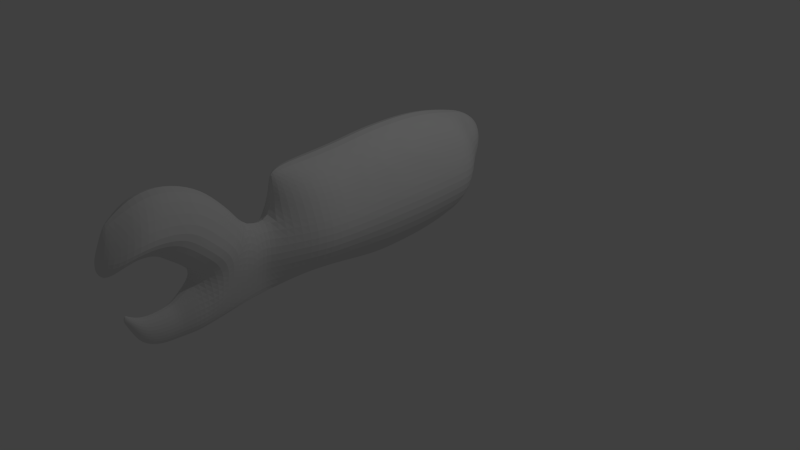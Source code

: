 # Source: pistol_shrimp_gun.blend  (saved by Blender 2.75.0; exported with 4.5.12 LTS)
import bpy
from mathutils import Matrix  # noqa: F401  (used for matrix-valued properties, if any)

bpy.ops.wm.read_factory_settings(use_empty=True)
scene = bpy.context.scene
scene.name = 'Scene'

# ---- collections
col_collection_1 = bpy.data.collections.new('Collection 1'); scene.collection.children.link(col_collection_1)

# ---- world
world_world = bpy.data.worlds.new('World'); scene.world = world_world
world_world.color = (0.05088, 0.05088, 0.05088)
world_world.use_sun_shadow = False
world_world.sun_shadow_jitter_overblur = 0.0
world_world.cycles.sampling_method = 'MANUAL'
world_world.cycles.sample_map_resolution = 256

# ---- cameras
cam_camera = bpy.data.cameras.new('Camera')
cam_camera.clip_end = 100.0
cam_camera.lens = 35.0
cam_camera.sensor_width = 32.0
cam_camera.sensor_height = 18.0
cam_camera.ortho_scale = 7.314
cam_camera.dof.focus_distance = 0.0
cam_camera.dof.aperture_fstop = 128.0

# ---- lights
light_lamp = bpy.data.lights.new('Lamp', 'POINT')
light_lamp.transmission_factor = 0.0
light_lamp.cutoff_distance = 30.0
light_lamp.energy = 100.0
light_lamp.shadow_buffer_clip_start = 1.001
light_lamp.shadow_soft_size = 0.1
light_lamp.shadow_maximum_resolution = 0.006
light_lamp.use_absolute_resolution = True
light_lamp.cycles.use_multiple_importance_sampling = False

# ---- meshes
me_plane = bpy.data.meshes.new('Plane')
me_plane.from_pydata([(-1.13, -0.1801, -0.002575), (-0.7819, -0.1626, 0.3333), (-1.16, 0.1568, -0.002575), (-0.7819, 0.1626, 0.3333), (-0.502, -0.1626, 0.4434), (-0.502, 0.1626, 0.4434), (0.2559, -0.1626, 0.473), (0.2559, 0.1626, 0.473), (0.8273, -0.1626, -0.002575), (0.8447, 0.1626, -0.002575), (-1.165, 0.5474, -0.002575), (-0.7877, 0.5532, 0.3333), (-0.5078, 0.5532, 0.4434), (0.2501, 0.5532, 0.473), (0.8214, 0.5532, -0.002575), (-1.117, 0.9326, -0.002575), (-0.7698, 0.9379, 0.3333), (-0.5126, 0.9379, 0.4434), (0.2133, 0.9379, 0.473), (0.7443, 0.9321, -0.002575), (-1.009, 1.312, -0.002575), (-0.7219, 1.317, 0.3333), (-0.5095, 1.317, 0.4434), (0.1766, 1.328, 0.473), (0.575, 1.323, -0.002575), (-0.8979, 1.563, -0.002575), (-0.7336, 1.532, 0.1113), (-0.5212, 1.532, 0.3104), (0.1649, 1.579, -0.002575), (0.4059, 1.498, -0.002575), (-0.7652, 1.783, -0.002575), (-0.6221, 1.781, 0.1336), (-0.4868, 1.775, 0.1924), (0.01468, 1.775, -0.002575), (-0.5258, 1.937, -0.002575), (-0.4912, 1.937, -0.002575), (-0.4585, 1.935, -0.002575), (-0.3374, 1.935, -0.002575), (-1.088, -0.5983, -0.002575), (-0.7017, -0.5886, 0.3333), (-0.4527, -0.5886, 0.4434), (0.2217, -0.5886, 0.473), (0.7301, -0.5886, -0.002575), (-1.035, -1.094, -0.002575), (-0.7192, -1.049, 0.3333), (-0.4702, -1.049, 0.4434), (0.2042, -1.049, 0.473), (0.6484, -1.032, -0.002575), (-1.018, -1.409, -0.002575), (-0.7017, -1.364, 0.2003), (-0.4527, -1.364, 0.3104), (0.2217, -1.364, 0.3401), (0.6659, -1.347, -0.002575), (-0.9011, -1.519, -0.002575), (-0.6492, -1.568, -0.002575), (-0.4119, -1.574, -0.002575), (-0.4702, -1.778, -0.002575), (0.2811, -1.668, 0.1304), (0.7067, -1.556, -0.002575), (0.2742, -1.813, 0.09697), (0.7184, -1.795, -0.002575), (-0.1902, -2.156, 0.366), (0.4158, -2.191, 0.1264), (0.7282, -2.165, -0.002575), (-0.03282, -2.418, 0.2398), (0.5033, -2.418, 0.1584), (0.7224, -2.41, -0.002575), (-0.02116, -2.645, -0.002575), (0.5266, -2.64, 0.2025), (0.7457, -2.632, -0.002575), (0.1334, -2.841, -0.002575), (0.5637, -2.826, 0.1217), (0.7055, -2.821, -0.002575), (0.1742, -2.888, -0.002575), (0.5696, -3.042, 0.07402), (0.7114, -3.036, -0.002575), (0.2274, -3.165, -0.002575), (0.4958, -3.269, 0.06382), (0.5921, -3.266, -0.002575), (0.178, -3.328, -0.002575), (0.2868, -3.371, 0.0157), (0.3257, -3.369, -0.002575), (0.1095, -3.416, -0.002575), (0.1719, -3.44, -0.002575), (-0.6393, -1.871, -0.002575), (-0.3593, -2.272, 0.366), (-0.2019, -2.535, 0.3168), (-0.1378, -2.727, -0.002575), (-0.8666, -2.046, -0.002575), (-0.5342, -2.447, 0.366), (-0.3768, -2.71, 0.3089), (-0.2893, -2.96, -0.002575), (-1.117, -2.314, -0.002575), (-0.7033, -2.599, 0.366), (-0.5051, -2.879, 0.2975), (-0.3651, -3.03, -0.002575), (-1.327, -2.705, -0.002575), (-0.7441, -2.943, 0.366), (-0.575, -2.995, 0.291), (-0.3768, -3.188, -0.002575), (-1.304, -3.049, -0.002575), (-0.7208, -3.228, 0.366), (-0.5808, -3.287, 0.2935), (-0.4001, -3.304, -0.002575), (-1.158, -3.3, -0.002575), (-0.575, -3.479, 0.1856), (-0.4351, -3.537, 0.1856), (-0.2544, -3.555, -0.002575), (-0.9424, -3.475, -0.002575), (-0.6508, -3.59, -0.002575), (-0.4934, -3.642, -0.002575), (-0.123, 0.1626, 0.5568), (-0.123, -0.1626, 0.5568), (-0.1289, 0.5532, 0.5568), (-0.1497, 0.9379, 0.5568), (-0.1665, 1.322, 0.5568), (-0.1781, 1.556, 0.3205), (-0.2361, 1.775, 0.165), (-0.3979, 1.935, -0.002575), (-0.1155, -0.5886, 0.5568), (-0.133, -1.049, 0.5568), (-0.1155, -1.364, 0.4239), (-0.09802, -1.795, 0.1998), (-0.05609, -1.668, 0.2379), (0.1128, -2.173, 0.1998), (0.2352, -2.418, 0.2649), (0.2527, -2.643, 0.2025), (0.3486, -2.834, 0.1217), (0.3719, -2.965, 0.1227), (0.3616, -3.217, 0.09698), (0.2324, -3.349, 0.0505), (0.1407, -3.428, -0.002575), (-0.7819, -0.1626, -0.3256), (-0.7819, 0.1626, -0.3256), (-0.502, -0.1626, -0.4357), (-0.502, 0.1626, -0.4357), (0.2559, -0.1626, -0.4653), (0.2559, 0.1626, -0.4653), (-0.7877, 0.5532, -0.3256), (-0.5078, 0.5532, -0.4357), (0.2501, 0.5532, -0.4653), (-0.7698, 0.9379, -0.3256), (-0.5126, 0.9379, -0.4357), (0.2133, 0.9379, -0.4653), (-0.7219, 1.317, -0.3256), (-0.5095, 1.317, -0.4357), (0.1766, 1.328, -0.4653), (-0.7336, 1.532, -0.1856), (-0.5212, 1.532, -0.3156), (-0.6221, 1.781, -0.1127), (-0.4868, 1.775, -0.1779), (-0.7017, -0.5886, -0.3256), (-0.4527, -0.5886, -0.4357), (0.2217, -0.5886, -0.4653), (-0.7192, -1.049, -0.3256), (-0.4702, -1.049, -0.4357), (0.2042, -1.049, -0.4653), (-0.7017, -1.364, -0.2055), (-0.4527, -1.364, -0.3156), (0.2217, -1.364, -0.3452), (0.2811, -1.668, -0.1356), (0.2742, -1.813, -0.1021), (-0.1902, -2.156, -0.3711), (0.4158, -2.191, -0.1316), (-0.03282, -2.418, -0.2449), (0.5033, -2.418, -0.1635), (0.5266, -2.64, -0.2076), (0.5637, -2.826, -0.1268), (0.5696, -3.042, -0.07917), (0.4958, -3.269, -0.06297), (0.2868, -3.371, -0.02023), (-0.3593, -2.272, -0.3711), (-0.2019, -2.535, -0.2449), (-0.5342, -2.447, -0.3711), (-0.3768, -2.71, -0.2901), (-0.7033, -2.599, -0.3711), (-0.5051, -2.879, -0.29), (-0.7441, -2.943, -0.3711), (-0.575, -2.995, -0.2955), (-0.7208, -3.228, -0.3711), (-0.5808, -3.287, -0.3105), (-0.575, -3.479, -0.1907), (-0.4351, -3.537, -0.1907), (-0.123, 0.1626, -0.5492), (-0.123, -0.1626, -0.5492), (-0.1289, 0.5532, -0.5492), (-0.1497, 0.9379, -0.5492), (-0.1665, 1.322, -0.5492), (-0.1781, 1.556, -0.3256), (-0.2361, 1.775, -0.1409), (-0.1155, -0.5886, -0.5492), (-0.133, -1.049, -0.5492), (-0.1155, -1.364, -0.429), (-0.09802, -1.795, -0.205), (-0.05609, -1.668, -0.2431), (0.1128, -2.173, -0.205), (0.2352, -2.418, -0.27), (0.2527, -2.643, -0.2076), (0.3486, -2.834, -0.1268), (0.3719, -2.965, -0.1279), (0.3616, -3.217, -0.1013), (0.2324, -3.349, -0.05566)], [], [(0, 1, 3, 2), (3, 1, 4, 5), (111, 112, 6, 7), (7, 6, 8, 9), (3, 5, 12, 11), (2, 3, 11, 10), (111, 7, 13, 113), (7, 9, 14, 13), (13, 14, 19, 18), (11, 12, 17, 16), (113, 13, 18, 114), (10, 11, 16, 15), (18, 19, 24, 23), (16, 17, 22, 21), (114, 18, 23, 115), (15, 16, 21, 20), (23, 24, 29, 28), (21, 22, 27, 26), (115, 23, 28, 116), (20, 21, 26, 25), (116, 28, 33, 117), (26, 27, 32, 31), (25, 26, 31, 30), (117, 33, 37, 118), (31, 32, 36, 35), (30, 31, 35, 34), (1, 0, 38, 39), (8, 6, 41, 42), (4, 1, 39, 40), (112, 4, 40, 119), (119, 40, 45, 120), (39, 38, 43, 44), (42, 41, 46, 47), (40, 39, 44, 45), (45, 44, 49, 50), (120, 45, 50, 121), (44, 43, 48, 49), (47, 46, 51, 52), (50, 49, 54, 55), (49, 48, 53, 54), (52, 51, 57, 58), (123, 55, 56, 122), (121, 50, 55, 123), (58, 57, 59, 60), (60, 59, 62, 63), (122, 56, 61, 124), (63, 62, 65, 66), (124, 61, 64, 125), (66, 65, 68, 69), (125, 64, 67, 126), (69, 68, 71, 72), (126, 67, 70, 127), (72, 71, 74, 75), (127, 70, 73, 128), (75, 74, 77, 78), (128, 73, 76, 129), (78, 77, 80, 81), (129, 76, 79, 130), (197, 198, 70, 67), (130, 79, 82, 131), (67, 64, 86, 87), (64, 61, 85, 86), (61, 56, 84, 85), (87, 86, 90, 91), (86, 85, 89, 90), (85, 84, 88, 89), (91, 90, 94, 95), (90, 89, 93, 94), (89, 88, 92, 93), (95, 94, 98, 99), (94, 93, 97, 98), (93, 92, 96, 97), (99, 98, 102, 103), (98, 97, 101, 102), (97, 96, 100, 101), (103, 102, 106, 107), (102, 101, 105, 106), (101, 100, 104, 105), (107, 110, 182), (106, 105, 109, 110), (105, 104, 108, 109), (80, 130, 131, 83), (77, 129, 130, 80), (74, 128, 129, 77), (71, 127, 128, 74), (68, 126, 127, 71), (65, 125, 126, 68), (62, 124, 125, 65), (59, 122, 124, 62), (51, 121, 123, 57), (57, 123, 122, 59), (46, 120, 121, 51), (41, 119, 120, 46), (6, 112, 119, 41), (32, 117, 118, 36), (27, 116, 117, 32), (22, 115, 116, 27), (17, 114, 115, 22), (12, 113, 114, 17), (5, 111, 113, 12), (5, 4, 112, 111), (0, 2, 133, 132), (133, 135, 134, 132), (183, 137, 136, 184), (137, 9, 8, 136), (133, 138, 139, 135), (2, 10, 138, 133), (183, 185, 140, 137), (137, 140, 14, 9), (140, 143, 19, 14), (138, 141, 142, 139), (185, 186, 143, 140), (10, 15, 141, 138), (143, 146, 24, 19), (141, 144, 145, 142), (186, 187, 146, 143), (144, 147, 148, 145), (146, 28, 29, 24), (20, 25, 147, 144), (187, 188, 28, 146), (147, 149, 150, 148), (25, 30, 149, 147), (189, 118, 37, 33), (149, 35, 36, 150), (30, 34, 35, 149), (132, 151, 38, 0), (8, 42, 153, 136), (134, 152, 151, 132), (184, 190, 152, 134), (190, 191, 155, 152), (151, 154, 43, 38), (42, 47, 156, 153), (152, 155, 154, 151), (155, 158, 157, 154), (191, 192, 158, 155), (154, 157, 48, 43), (47, 52, 159, 156), (157, 54, 53, 48), (52, 58, 160, 159), (194, 193, 56, 55), (158, 55, 54, 157), (58, 60, 161, 160), (60, 63, 163, 161), (192, 194, 55, 158), (63, 66, 165, 163), (195, 196, 164, 162), (66, 69, 166, 165), (69, 72, 167, 166), (107, 106, 110), (72, 75, 168, 167), (198, 199, 73, 70), (75, 78, 169, 168), (199, 200, 76, 73), (200, 201, 79, 76), (201, 131, 82, 79), (182, 110, 109, 181), (164, 172, 171, 162), (193, 195, 162, 56), (87, 91, 174, 172), (172, 174, 173, 171), (171, 173, 88, 84), (91, 95, 176, 174), (174, 176, 175, 173), (173, 175, 92, 88), (95, 99, 178, 176), (176, 178, 177, 175), (175, 177, 96, 92), (99, 103, 180, 178), (178, 180, 179, 177), (103, 107, 182, 180), (180, 182, 181, 179), (179, 181, 104, 100), (181, 109, 108, 104), (170, 83, 131, 201), (169, 170, 201, 200), (168, 169, 200, 199), (167, 168, 199, 198), (166, 167, 198, 197), (165, 166, 197, 196), (163, 165, 196, 195), (161, 163, 195, 193), (159, 160, 194, 192), (160, 161, 193, 194), (156, 159, 192, 191), (153, 156, 191, 190), (136, 153, 190, 184), (150, 36, 118, 189), (148, 150, 189, 188), (145, 148, 188, 187), (142, 145, 187, 186), (139, 142, 186, 185), (135, 139, 185, 183), (135, 183, 184, 134), (177, 179, 100, 96), (162, 171, 84, 56), (15, 20, 144, 141), (188, 189, 33, 28), (196, 197, 67, 164), (78, 81, 170, 169), (81, 80, 83), (67, 87, 172, 164), (83, 170, 81)])
me_plane.use_remesh_preserve_volume = False
me_plane.use_remesh_preserve_attributes = False
me_plane.use_mirror_vertex_groups = False
me_plane.update()
arm_armature = bpy.data.armatures.new('Armature')  # bones are not reproduced

# ---- objects
ob_armature = bpy.data.objects.new('Armature', arm_armature)
ob_plane = bpy.data.objects.new('Plane', me_plane)
ob_lamp = bpy.data.objects.new('Lamp', light_lamp)
ob_camera = bpy.data.objects.new('Camera', cam_camera)

# ---- transforms, parenting, visibility, modifiers, constraints
ob_armature.location = (-0.0005815, -0.9717, 0.6397)
ob_armature.rotation_euler = (1.571, -0.0, 0.0)
ob_armature.show_in_front = True
ob_armature.lineart.crease_threshold = 0.0
ob_plane.parent = ob_armature
ob_plane.matrix_parent_inverse = Matrix(((1.0, 0.0, 0.0, 0.0005815), (0.0, 7.55e-08, 1.0, -0.6397), (0.0, -1.0, 7.55e-08, -0.9717), (0.0, 0.0, 0.0, 1.0)))
ob_plane.location = (0.0, 0.002006, 0.7131)
ob_plane.rotation_euler = (-0.0, 1.571, 0.0)
ob_plane.lineart.crease_threshold = 0.0
_vg = ob_plane.vertex_groups.new(name='Bone')
for _i, _w in zip([0, 1, 2, 3, 4, 5, 6, 7, 8, 9, 10, 11, 12, 13, 14, 15, 16, 17, 18, 19, 20, 21, 22, 23, 24, 25, 26, 27, 28, 29, 30, 31, 32, 33, 34, 35, 36, 37, 38, 39, 40, 41, 42, 43, 44, 45, 46, 47, 48, 49, 50, 51, 52, 53, 54, 55, 56, 57, 58, 59, 60, 61, 62, 63, 84, 111, 112, 113, 114, 115, 116, 117, 118, 119, 120, 121, 122, 123, 124, 132, 133, 134, 135, 136, 137, 138, 139, 140, 141, 142, 143, 144, 145, 146, 147, 148, 149, 150, 151, 152, 153, 154, 155, 156, 157, 158, 159, 160, 161, 162, 163, 183, 184, 185, 186, 187, 188, 189, 190, 191, 192, 193, 194, 195], [0.9991, 0.9992, 0.9997, 0.9997, 0.9995, 0.9998, 0.9995, 0.9998, 0.9991, 0.9996, 0.9999, 0.9999, 1.0, 0.9999, 0.9999, 1.0, 1.0, 1.0, 1.0, 0.9999, 1.0, 1.0, 1.0, 1.0, 1.0, 1.0, 1.0, 1.0, 1.0, 1.0, 1.0, 1.0, 1.0, 1.0, 1.0, 1.0, 1.0, 1.0, 0.997, 0.9974, 0.9981, 0.9985, 0.997, 0.99, 0.9906, 0.9921, 0.9947, 0.9884, 0.9773, 0.9749, 0.9718, 0.982, 0.9541, 0.9693, 0.953, 0.8742, 0.3, 0.9309, 0.8416, 0.7784, 0.4749, 0.08468, 0.09777, 0.09936, 0.0625, 0.9999, 0.9996, 1.0, 1.0, 1.0, 1.0, 1.0, 1.0, 0.9987, 0.9956, 0.9876, 0.8626, 0.9622, 0.09433, 0.9992, 0.9997, 0.9995, 0.9998, 0.9995, 0.9998, 0.9999, 1.0, 0.9999, 1.0, 1.0, 1.0, 1.0, 1.0, 1.0, 1.0, 1.0, 1.0, 1.0, 0.9974, 0.9981, 0.9984, 0.9906, 0.9921, 0.9946, 0.9748, 0.9716, 0.9817, 0.9305, 0.7783, 0.08532, 0.09828, 0.9999, 0.9996, 1.0, 1.0, 1.0, 1.0, 1.0, 0.9987, 0.9955, 0.9873, 0.8601, 0.9611, 0.09582]): _vg.add([_i], _w, 'REPLACE')
_vg = ob_plane.vertex_groups.new(name='Bone.001')
for _i, _w in zip([53, 54, 55, 56, 61, 64, 67, 84, 85, 86, 87, 88, 89, 90, 91, 92, 122, 124, 125, 162, 164, 171, 172, 173, 174, 175, 193, 195, 196], [0.003586, 0.03244, 0.111, 0.6313, 0.639, 0.4064, 0.09859, 0.713, 0.2042, 0.1402, 0.07056, 0.1713, 0.05626, 0.03071, 0.004299, 0.01967, 0.07296, 0.07673, 0.05406, 0.7406, 0.4322, 0.7162, 0.1955, 0.1496, 0.05905, 0.01173, 0.07975, 0.08839, 0.05894]): _vg.add([_i], _w, 'REPLACE')
_vg = ob_plane.vertex_groups.new(name='Bone.002')
for _i, _w in zip([56, 61, 64, 67, 84, 85, 86, 87, 88, 89, 90, 91, 92, 93, 94, 95, 96, 97, 98, 99, 100, 101, 102, 103, 124, 125, 162, 164, 171, 172, 173, 174, 175, 176, 177, 178, 179, 180, 196], [0.04686, 0.1657, 0.2306, 0.1979, 0.2086, 0.7297, 0.7077, 0.667, 0.7871, 0.8926, 0.824, 0.752, 0.8605, 0.8419, 0.6895, 0.588, 0.4781, 0.195, 0.2387, 0.2278, 0.07705, 0.05082, 0.0559, 0.04662, 0.002844, 0.01484, 0.06301, 0.2034, 0.2184, 0.6507, 0.7998, 0.8081, 0.8248, 0.6841, 0.1946, 0.2365, 0.05165, 0.05653, 0.007798]): _vg.add([_i], _w, 'REPLACE')
_vg = ob_plane.vertex_groups.new(name='Bone.003')
for _i, _w in zip([87, 89, 90, 91, 92, 93, 94, 95, 96, 97, 98, 99, 100, 101, 102, 103, 104, 105, 106, 108, 173, 174, 175, 176, 177, 178, 179, 180, 181, 182], [0.01724, 0.01015, 0.075, 0.1115, 0.09682, 0.1289, 0.2282, 0.2453, 0.508, 0.759, 0.5884, 0.4427, 0.837, 0.7424, 0.2133, 0.1093, 0.4948, 0.06947, 0.001919, 0.1634, 0.009796, 0.07356, 0.1292, 0.2273, 0.7556, 0.5871, 0.7371, 0.2174, 0.07197, 0.005035]): _vg.add([_i], _w, 'REPLACE')
_vg = ob_plane.vertex_groups.new(name='Bone.004')
for _i, _w in zip([91, 94, 95, 97, 98, 99, 100, 101, 102, 103, 104, 105, 106, 107, 108, 109, 110, 176, 177, 178, 179, 180, 181, 182], [0.05111, 0.05374, 0.1329, 0.03165, 0.1627, 0.3168, 0.08487, 0.2051, 0.7282, 0.8397, 0.4993, 0.9228, 0.9665, 0.977, 0.8332, 0.9793, 0.9919, 0.05471, 0.03415, 0.1646, 0.2091, 0.7232, 0.9199, 0.9646]): _vg.add([_i], _w, 'REPLACE')
_vg = ob_plane.vertex_groups.new(name='Bone.005')
for _i, _w in zip([52, 57, 58, 59, 60, 61, 62, 63, 64, 65, 66, 67, 68, 69, 70, 71, 72, 85, 86, 87, 90, 91, 122, 124, 125, 126, 160, 161, 162, 163, 164, 165, 166, 167, 171, 172, 174, 193, 195, 196, 197], [0.03354, 0.05912, 0.1481, 0.1989, 0.4995, 0.1015, 0.8479, 0.806, 0.2716, 0.7746, 0.5561, 0.4202, 0.1412, 0.143, 0.05896, 0.00225, 0.01495, 0.00954, 0.09015, 0.1347, 0.007626, 0.02379, 0.05083, 0.7872, 0.7662, 0.1438, 0.05931, 0.1986, 0.102, 0.8466, 0.2726, 0.7724, 0.1427, 0.003185, 0.008757, 0.09104, 0.005159, 0.05157, 0.783, 0.7621, 0.1462]): _vg.add([_i], _w, 'REPLACE')
_vg = ob_plane.vertex_groups.new(name='Bone.006')
for _i, _w in zip([62, 63, 64, 65, 66, 67, 68, 69, 70, 71, 72, 73, 74, 75, 76, 77, 78, 87, 125, 126, 127, 128, 129, 163, 164, 165, 166, 167, 168, 169, 172, 196, 197, 198, 199, 200], [0.0266, 0.08559, 0.05937, 0.1976, 0.4217, 0.2625, 0.8407, 0.8323, 0.8927, 0.9101, 0.8803, 0.9082, 0.5304, 0.5318, 0.03958, 0.07317, 0.1046, 0.07623, 0.1301, 0.8201, 0.9665, 0.9164, 0.02348, 0.02748, 0.05983, 0.1992, 0.8388, 0.909, 0.5304, 0.07359, 0.004535, 0.1325, 0.8169, 0.9645, 0.9125, 0.02733]): _vg.add([_i], _w, 'REPLACE')
_vg = ob_plane.vertex_groups.new(name='Bone.007')
for _i, _w in zip([71, 72, 73, 74, 75, 76, 77, 78, 79, 80, 81, 82, 83, 128, 129, 130, 131, 167, 168, 169, 170, 199, 200, 201], [0.06209, 0.08555, 0.07678, 0.4674, 0.4648, 0.9548, 0.9265, 0.8948, 0.9993, 0.9943, 0.9863, 1.0, 0.9995, 0.08095, 0.9631, 0.9995, 1.001, 0.06267, 0.4674, 0.9261, 0.9942, 0.08468, 0.9612, 0.9993]): _vg.add([_i], _w, 'REPLACE')
_m = ob_plane.modifiers.new('Subsurf', 'SUBSURF')
_m.uv_smooth = 'PRESERVE_CORNERS'
_m.quality = 2
_m.show_only_control_edges = False
_m = ob_plane.modifiers.new('Armature', 'ARMATURE')
_m.object = ob_armature
ob_lamp.location = (4.076, 1.005, 5.904)
ob_lamp.rotation_euler = (0.6503, 0.05522, 1.866)
ob_lamp.lock_rotations_4d = False
ob_lamp.empty_display_type = 'ARROWS'
ob_lamp.color = (0.0, 0.0, 0.0, 0.0)
ob_lamp.lineart.crease_threshold = 0.0
ob_camera.location = (7.481, -6.508, 5.344)
ob_camera.rotation_euler = (1.109, 0.01082, 0.8149)
ob_camera.lock_rotations_4d = False
ob_camera.empty_display_type = 'ARROWS'
ob_camera.color = (0.0, 0.0, 0.0, 0.0)
ob_camera.display_type = 'WIRE'
ob_camera.lineart.crease_threshold = 0.0

# ---- collection membership
col_collection_1.objects.link(ob_armature)
col_collection_1.objects.link(ob_plane)
col_collection_1.objects.link(ob_lamp)
col_collection_1.objects.link(ob_camera)

# ---- scene / render settings (as saved in the file)
scene.camera = ob_camera
scene.frame_start = 1; scene.frame_end = 10; scene.frame_set(4)
scene.render.engine = 'BLENDER_EEVEE_NEXT'
scene.render.resolution_percentage = 50
scene.render.dither_intensity = 0.0
scene.cycles.use_denoising = False
scene.cycles.samples = 10
scene.cycles.sampling_pattern = 'TABULATED_SOBOL'
scene.cycles.light_sampling_threshold = 0.0
scene.cycles.use_adaptive_sampling = False
scene.cycles.use_light_tree = False
scene.cycles.blur_glossy = 0.0
scene.cycles.pixel_filter_type = 'GAUSSIAN'
scene.cycles.sample_clamp_indirect = 0.0
scene.view_settings.view_transform = 'Standard'
bpy.context.view_layer.update()
